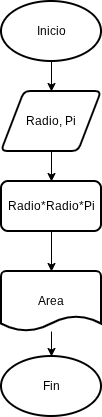

The diagram above was exported from draw.io. Its source (the exported page's mxGraphModel, read from the mxfile embedded in the PNG):
<mxGraphModel dx="859" dy="465" grid="1" gridSize="10" guides="1" tooltips="1" connect="1" arrows="1" fold="1" page="1" pageScale="1" pageWidth="827" pageHeight="1169" math="0" shadow="0">
  <root>
    <mxCell id="0" />
    <mxCell id="1" parent="0" />
    <mxCell id="_3nmBhPbxy6s9aAkdQ6r-1" parent="1" style="strokeWidth=2;html=1;shape=mxgraph.flowchart.start_1;whiteSpace=wrap;" value="&lt;div&gt;Fin&lt;/div&gt;" vertex="1">
      <mxGeometry height="60" width="100" x="390" y="585" as="geometry" />
    </mxCell>
    <mxCell id="ymDlDA5lFye7FGeHRrEt-1" edge="1" parent="1" source="_3nmBhPbxy6s9aAkdQ6r-2" style="edgeStyle=orthogonalEdgeStyle;rounded=0;orthogonalLoop=1;jettySize=auto;html=1;" target="_3nmBhPbxy6s9aAkdQ6r-3" value="">
      <mxGeometry relative="1" as="geometry" />
    </mxCell>
    <mxCell id="_3nmBhPbxy6s9aAkdQ6r-2" parent="1" style="strokeWidth=2;html=1;shape=mxgraph.flowchart.start_1;whiteSpace=wrap;" value="&lt;div&gt;Inicio&lt;/div&gt;" vertex="1">
      <mxGeometry height="60" width="100" x="390" y="230" as="geometry" />
    </mxCell>
    <mxCell id="ymDlDA5lFye7FGeHRrEt-3" edge="1" parent="1" source="_3nmBhPbxy6s9aAkdQ6r-3" style="edgeStyle=orthogonalEdgeStyle;rounded=0;orthogonalLoop=1;jettySize=auto;html=1;" target="ymDlDA5lFye7FGeHRrEt-2" value="">
      <mxGeometry relative="1" as="geometry" />
    </mxCell>
    <mxCell id="_3nmBhPbxy6s9aAkdQ6r-3" parent="1" style="shape=parallelogram;html=1;strokeWidth=2;perimeter=parallelogramPerimeter;whiteSpace=wrap;rounded=1;arcSize=12;size=0.23;" value="Radio, Pi" vertex="1">
      <mxGeometry height="60" width="100" x="390" y="320" as="geometry" />
    </mxCell>
    <mxCell id="ymDlDA5lFye7FGeHRrEt-7" edge="1" parent="1" source="ymDlDA5lFye7FGeHRrEt-2" style="edgeStyle=orthogonalEdgeStyle;rounded=0;orthogonalLoop=1;jettySize=auto;html=1;" target="ymDlDA5lFye7FGeHRrEt-5" value="">
      <mxGeometry relative="1" as="geometry" />
    </mxCell>
    <mxCell id="ymDlDA5lFye7FGeHRrEt-2" parent="1" style="rounded=1;whiteSpace=wrap;html=1;absoluteArcSize=1;arcSize=14;strokeWidth=2;" value="Radio*Radio*Pi" vertex="1">
      <mxGeometry height="50" width="100" x="390" y="410" as="geometry" />
    </mxCell>
    <mxCell id="ymDlDA5lFye7FGeHRrEt-6" edge="1" parent="1" source="ymDlDA5lFye7FGeHRrEt-5" style="edgeStyle=orthogonalEdgeStyle;rounded=0;orthogonalLoop=1;jettySize=auto;html=1;" target="_3nmBhPbxy6s9aAkdQ6r-1" value="">
      <mxGeometry relative="1" as="geometry" />
    </mxCell>
    <mxCell id="ymDlDA5lFye7FGeHRrEt-5" parent="1" style="strokeWidth=2;html=1;shape=mxgraph.flowchart.document2;whiteSpace=wrap;size=0.25;" value="Area" vertex="1">
      <mxGeometry height="60" width="100" x="390" y="500" as="geometry" />
    </mxCell>
  </root>
</mxGraphModel>